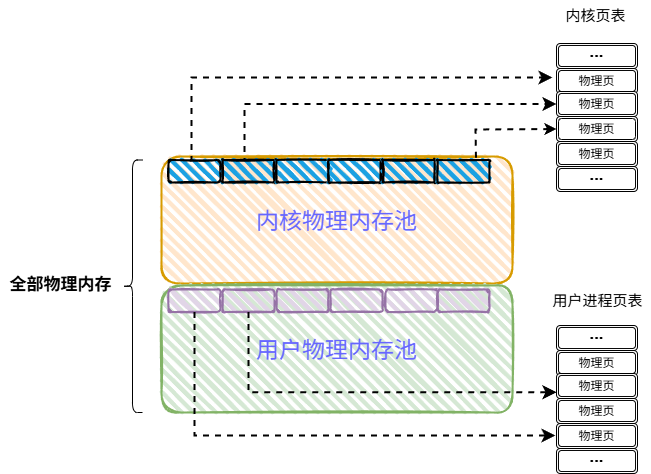

The diagram above was exported from draw.io. Its source (the exported page's mxGraphModel, read from the mxfile embedded in the PNG):
<mxGraphModel dx="1207" dy="713" grid="0" gridSize="10" guides="1" tooltips="1" connect="1" arrows="1" fold="1" page="1" pageScale="1" pageWidth="827" pageHeight="1169" math="0" shadow="0">
  <root>
    <mxCell id="0" />
    <mxCell id="1" parent="0" />
    <mxCell id="lQJ8fWkD7LHc1_QW9KDL-1" value="&lt;font face=&quot;Comic Sans MS&quot; style=&quot;font-size: 23px; color: rgb(102, 102, 255);&quot;&gt;内核物理内存池&lt;/font&gt;" style="rounded=1;whiteSpace=wrap;html=1;strokeWidth=2;fillWeight=4;hachureGap=8;hachureAngle=45;fillColor=#ffe6cc;sketch=1;strokeColor=#d79b00;" vertex="1" parent="1">
      <mxGeometry x="228" y="223" width="351" height="127" as="geometry" />
    </mxCell>
    <mxCell id="lQJ8fWkD7LHc1_QW9KDL-2" value="&lt;font face=&quot;Comic Sans MS&quot; style=&quot;font-size: 23px; color: rgb(102, 102, 255);&quot;&gt;用户物理内存池&lt;/font&gt;" style="rounded=1;whiteSpace=wrap;html=1;strokeWidth=2;fillWeight=4;hachureGap=8;hachureAngle=45;fillColor=#d5e8d4;sketch=1;strokeColor=#82b366;" vertex="1" parent="1">
      <mxGeometry x="228" y="352" width="351" height="127" as="geometry" />
    </mxCell>
    <mxCell id="lQJ8fWkD7LHc1_QW9KDL-4" value="" style="shape=curlyBracket;whiteSpace=wrap;html=1;rounded=1;labelPosition=left;verticalLabelPosition=middle;align=right;verticalAlign=middle;" vertex="1" parent="1">
      <mxGeometry x="189" y="226.5" width="20" height="252.5" as="geometry" />
    </mxCell>
    <mxCell id="lQJ8fWkD7LHc1_QW9KDL-5" value="&lt;font face=&quot;Lucida Console&quot; style=&quot;font-size: 17px;&quot;&gt;&lt;b style=&quot;&quot;&gt;全部物理内存&lt;/b&gt;&lt;/font&gt;" style="text;html=1;align=center;verticalAlign=middle;resizable=0;points=[];autosize=1;strokeColor=none;fillColor=none;flipV=1;" vertex="1" parent="1">
      <mxGeometry x="67" y="336.75" width="120" height="32" as="geometry" />
    </mxCell>
    <mxCell id="lQJ8fWkD7LHc1_QW9KDL-6" value="" style="rounded=1;whiteSpace=wrap;html=1;strokeWidth=2;fillWeight=4;hachureGap=8;hachureAngle=45;fillColor=#1ba1e2;sketch=1;" vertex="1" parent="1">
      <mxGeometry x="235" y="226.5" width="52" height="22.5" as="geometry" />
    </mxCell>
    <mxCell id="lQJ8fWkD7LHc1_QW9KDL-7" value="" style="rounded=1;whiteSpace=wrap;html=1;strokeWidth=2;fillWeight=4;hachureGap=8;hachureAngle=45;fillColor=#e1d5e7;sketch=1;strokeColor=#9673a6;" vertex="1" parent="1">
      <mxGeometry x="235" y="356" width="52" height="22.5" as="geometry" />
    </mxCell>
    <mxCell id="lQJ8fWkD7LHc1_QW9KDL-8" value="" style="rounded=1;whiteSpace=wrap;html=1;strokeWidth=2;fillWeight=4;hachureGap=8;hachureAngle=45;fillColor=#1ba1e2;sketch=1;arcSize=0;" vertex="1" parent="1">
      <mxGeometry x="289" y="226.5" width="52" height="22.5" as="geometry" />
    </mxCell>
    <mxCell id="lQJ8fWkD7LHc1_QW9KDL-9" value="" style="rounded=1;whiteSpace=wrap;html=1;strokeWidth=2;fillWeight=4;hachureGap=8;hachureAngle=45;fillColor=#e1d5e7;sketch=1;strokeColor=#9673a6;" vertex="1" parent="1">
      <mxGeometry x="289" y="356" width="52" height="22.5" as="geometry" />
    </mxCell>
    <mxCell id="lQJ8fWkD7LHc1_QW9KDL-10" value="" style="rounded=1;whiteSpace=wrap;html=1;strokeWidth=2;fillWeight=4;hachureGap=8;hachureAngle=45;fillColor=#1ba1e2;sketch=1;arcSize=0;" vertex="1" parent="1">
      <mxGeometry x="343" y="226.5" width="52" height="22.5" as="geometry" />
    </mxCell>
    <mxCell id="lQJ8fWkD7LHc1_QW9KDL-11" value="" style="rounded=1;whiteSpace=wrap;html=1;strokeWidth=2;fillWeight=4;hachureGap=8;hachureAngle=45;fillColor=#1ba1e2;sketch=1;arcSize=0;" vertex="1" parent="1">
      <mxGeometry x="395" y="226.5" width="52" height="22.5" as="geometry" />
    </mxCell>
    <mxCell id="lQJ8fWkD7LHc1_QW9KDL-12" value="" style="rounded=1;whiteSpace=wrap;html=1;strokeWidth=2;fillWeight=4;hachureGap=8;hachureAngle=45;fillColor=#1ba1e2;sketch=1;arcSize=0;" vertex="1" parent="1">
      <mxGeometry x="449" y="226.5" width="52" height="22.5" as="geometry" />
    </mxCell>
    <mxCell id="lQJ8fWkD7LHc1_QW9KDL-13" value="" style="rounded=1;whiteSpace=wrap;html=1;strokeWidth=2;fillWeight=4;hachureGap=8;hachureAngle=45;fillColor=#1ba1e2;sketch=1;arcSize=0;" vertex="1" parent="1">
      <mxGeometry x="504" y="226.5" width="52" height="22.5" as="geometry" />
    </mxCell>
    <mxCell id="lQJ8fWkD7LHc1_QW9KDL-14" value="" style="rounded=1;whiteSpace=wrap;html=1;strokeWidth=2;fillWeight=4;hachureGap=8;hachureAngle=45;fillColor=#e1d5e7;sketch=1;strokeColor=#9673a6;" vertex="1" parent="1">
      <mxGeometry x="343" y="356" width="52" height="22.5" as="geometry" />
    </mxCell>
    <mxCell id="lQJ8fWkD7LHc1_QW9KDL-15" value="" style="rounded=1;whiteSpace=wrap;html=1;strokeWidth=2;fillWeight=4;hachureGap=8;hachureAngle=45;fillColor=#e1d5e7;sketch=1;strokeColor=#9673a6;" vertex="1" parent="1">
      <mxGeometry x="397" y="356" width="52" height="22.5" as="geometry" />
    </mxCell>
    <mxCell id="lQJ8fWkD7LHc1_QW9KDL-16" value="" style="rounded=1;whiteSpace=wrap;html=1;strokeWidth=2;fillWeight=4;hachureGap=8;hachureAngle=45;fillColor=#e1d5e7;sketch=1;strokeColor=#9673a6;" vertex="1" parent="1">
      <mxGeometry x="452" y="356" width="52" height="22.5" as="geometry" />
    </mxCell>
    <mxCell id="lQJ8fWkD7LHc1_QW9KDL-17" value="" style="rounded=1;whiteSpace=wrap;html=1;strokeWidth=2;fillWeight=4;hachureGap=8;hachureAngle=45;fillColor=#e1d5e7;sketch=1;strokeColor=#9673a6;" vertex="1" parent="1">
      <mxGeometry x="504" y="356" width="52" height="22.5" as="geometry" />
    </mxCell>
    <mxCell id="lQJ8fWkD7LHc1_QW9KDL-19" value="&lt;b&gt;&lt;font style=&quot;font-size: 17px;&quot;&gt;···&lt;/font&gt;&lt;/b&gt;" style="shape=ext;double=1;rounded=1;whiteSpace=wrap;html=1;" vertex="1" parent="1">
      <mxGeometry x="623" y="110" width="81" height="25" as="geometry" />
    </mxCell>
    <mxCell id="lQJ8fWkD7LHc1_QW9KDL-20" value="物理页" style="shape=ext;double=1;rounded=1;whiteSpace=wrap;html=1;" vertex="1" parent="1">
      <mxGeometry x="623" y="135" width="81" height="25" as="geometry" />
    </mxCell>
    <mxCell id="lQJ8fWkD7LHc1_QW9KDL-21" value="物理页" style="shape=ext;double=1;rounded=1;whiteSpace=wrap;html=1;" vertex="1" parent="1">
      <mxGeometry x="623" y="158" width="81" height="25" as="geometry" />
    </mxCell>
    <mxCell id="lQJ8fWkD7LHc1_QW9KDL-22" value="物理页" style="shape=ext;double=1;rounded=1;whiteSpace=wrap;html=1;" vertex="1" parent="1">
      <mxGeometry x="623" y="183" width="81" height="25" as="geometry" />
    </mxCell>
    <mxCell id="lQJ8fWkD7LHc1_QW9KDL-23" value="物理页" style="shape=ext;double=1;rounded=1;whiteSpace=wrap;html=1;" vertex="1" parent="1">
      <mxGeometry x="623" y="208" width="81" height="25" as="geometry" />
    </mxCell>
    <mxCell id="lQJ8fWkD7LHc1_QW9KDL-24" value="&lt;b&gt;&lt;font style=&quot;font-size: 17px;&quot;&gt;···&lt;/font&gt;&lt;/b&gt;" style="shape=ext;double=1;rounded=1;whiteSpace=wrap;html=1;" vertex="1" parent="1">
      <mxGeometry x="623" y="233" width="81" height="25" as="geometry" />
    </mxCell>
    <mxCell id="lQJ8fWkD7LHc1_QW9KDL-25" value="&lt;b&gt;&lt;font style=&quot;font-size: 17px;&quot;&gt;···&lt;/font&gt;&lt;/b&gt;" style="shape=ext;double=1;rounded=1;whiteSpace=wrap;html=1;" vertex="1" parent="1">
      <mxGeometry x="623" y="392" width="81" height="25" as="geometry" />
    </mxCell>
    <mxCell id="lQJ8fWkD7LHc1_QW9KDL-26" value="物理页" style="shape=ext;double=1;rounded=1;whiteSpace=wrap;html=1;" vertex="1" parent="1">
      <mxGeometry x="623" y="417" width="81" height="25" as="geometry" />
    </mxCell>
    <mxCell id="lQJ8fWkD7LHc1_QW9KDL-27" value="物理页" style="shape=ext;double=1;rounded=1;whiteSpace=wrap;html=1;" vertex="1" parent="1">
      <mxGeometry x="623" y="440" width="81" height="25" as="geometry" />
    </mxCell>
    <mxCell id="lQJ8fWkD7LHc1_QW9KDL-28" value="物理页" style="shape=ext;double=1;rounded=1;whiteSpace=wrap;html=1;" vertex="1" parent="1">
      <mxGeometry x="623" y="465" width="81" height="25" as="geometry" />
    </mxCell>
    <mxCell id="lQJ8fWkD7LHc1_QW9KDL-29" value="物理页" style="shape=ext;double=1;rounded=1;whiteSpace=wrap;html=1;" vertex="1" parent="1">
      <mxGeometry x="623" y="490" width="81" height="25" as="geometry" />
    </mxCell>
    <mxCell id="lQJ8fWkD7LHc1_QW9KDL-30" value="&lt;b&gt;&lt;font style=&quot;font-size: 17px;&quot;&gt;···&lt;/font&gt;&lt;/b&gt;" style="shape=ext;double=1;rounded=1;whiteSpace=wrap;html=1;" vertex="1" parent="1">
      <mxGeometry x="623" y="515" width="81" height="25" as="geometry" />
    </mxCell>
    <mxCell id="lQJ8fWkD7LHc1_QW9KDL-31" value="&lt;font style=&quot;font-size: 15px;&quot; face=&quot;Comic Sans MS&quot;&gt;内核页表&lt;/font&gt;" style="text;html=1;align=center;verticalAlign=middle;resizable=0;points=[];autosize=1;strokeColor=none;fillColor=none;" vertex="1" parent="1">
      <mxGeometry x="623" y="67" width="78" height="30" as="geometry" />
    </mxCell>
    <mxCell id="lQJ8fWkD7LHc1_QW9KDL-32" value="&lt;font style=&quot;font-size: 15px;&quot; face=&quot;Comic Sans MS&quot;&gt;用户进程页表&lt;/font&gt;" style="text;html=1;align=center;verticalAlign=middle;resizable=0;points=[];autosize=1;strokeColor=none;fillColor=none;" vertex="1" parent="1">
      <mxGeometry x="609.5" y="352.25" width="108" height="30" as="geometry" />
    </mxCell>
    <mxCell id="lQJ8fWkD7LHc1_QW9KDL-36" value="" style="edgeStyle=segmentEdgeStyle;endArrow=classic;html=1;curved=0;rounded=0;endSize=8;startSize=8;exitX=0.081;exitY=0.031;exitDx=0;exitDy=0;exitPerimeter=0;dashed=1;strokeWidth=2;" edge="1" parent="1" source="lQJ8fWkD7LHc1_QW9KDL-1">
      <mxGeometry width="50" height="50" relative="1" as="geometry">
        <mxPoint x="389" y="374" as="sourcePoint" />
        <mxPoint x="619" y="144" as="targetPoint" />
        <Array as="points">
          <mxPoint x="258" y="227" />
          <mxPoint x="258" y="144" />
        </Array>
      </mxGeometry>
    </mxCell>
    <mxCell id="lQJ8fWkD7LHc1_QW9KDL-40" value="" style="edgeStyle=segmentEdgeStyle;endArrow=classic;html=1;curved=0;rounded=0;endSize=8;startSize=8;entryX=0;entryY=0.5;entryDx=0;entryDy=0;exitX=0.5;exitY=0;exitDx=0;exitDy=0;dashed=1;strokeWidth=2;" edge="1" parent="1" source="lQJ8fWkD7LHc1_QW9KDL-8" target="lQJ8fWkD7LHc1_QW9KDL-21">
      <mxGeometry width="50" height="50" relative="1" as="geometry">
        <mxPoint x="389" y="374" as="sourcePoint" />
        <mxPoint x="439" y="324" as="targetPoint" />
        <Array as="points">
          <mxPoint x="311" y="227" />
          <mxPoint x="311" y="171" />
        </Array>
      </mxGeometry>
    </mxCell>
    <mxCell id="lQJ8fWkD7LHc1_QW9KDL-42" value="" style="endArrow=classic;html=1;rounded=0;entryX=0;entryY=0.5;entryDx=0;entryDy=0;exitX=0.896;exitY=0.01;exitDx=0;exitDy=0;exitPerimeter=0;dashed=1;strokeWidth=2;" edge="1" parent="1" source="lQJ8fWkD7LHc1_QW9KDL-1" target="lQJ8fWkD7LHc1_QW9KDL-22">
      <mxGeometry width="50" height="50" relative="1" as="geometry">
        <mxPoint x="485" y="210" as="sourcePoint" />
        <mxPoint x="439" y="324" as="targetPoint" />
        <Array as="points">
          <mxPoint x="542" y="196" />
        </Array>
      </mxGeometry>
    </mxCell>
    <mxCell id="lQJ8fWkD7LHc1_QW9KDL-43" value="" style="edgeStyle=segmentEdgeStyle;endArrow=classic;html=1;curved=0;rounded=0;endSize=8;startSize=8;exitX=0.5;exitY=1;exitDx=0;exitDy=0;dashed=1;strokeWidth=2;" edge="1" parent="1" source="lQJ8fWkD7LHc1_QW9KDL-7">
      <mxGeometry width="50" height="50" relative="1" as="geometry">
        <mxPoint x="389" y="374" as="sourcePoint" />
        <mxPoint x="622" y="502" as="targetPoint" />
        <Array as="points">
          <mxPoint x="261" y="502" />
          <mxPoint x="606" y="502" />
        </Array>
      </mxGeometry>
    </mxCell>
    <mxCell id="lQJ8fWkD7LHc1_QW9KDL-45" value="" style="edgeStyle=segmentEdgeStyle;endArrow=classic;html=1;curved=0;rounded=0;endSize=8;startSize=8;exitX=0.5;exitY=1;exitDx=0;exitDy=0;entryX=0;entryY=0.75;entryDx=0;entryDy=0;dashed=1;strokeWidth=2;" edge="1" parent="1" source="lQJ8fWkD7LHc1_QW9KDL-9" target="lQJ8fWkD7LHc1_QW9KDL-27">
      <mxGeometry width="50" height="50" relative="1" as="geometry">
        <mxPoint x="389" y="374" as="sourcePoint" />
        <mxPoint x="611" y="459" as="targetPoint" />
        <Array as="points">
          <mxPoint x="315" y="459" />
        </Array>
      </mxGeometry>
    </mxCell>
  </root>
</mxGraphModel>